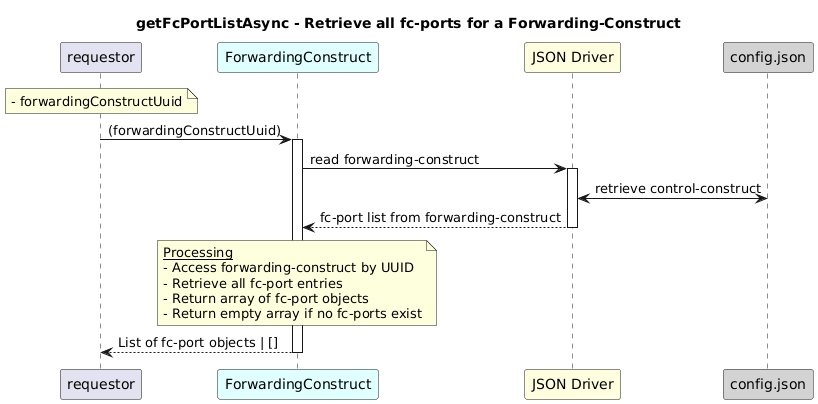

The diagram above was rendered by PlantUML. Its source (embedded in the PNG):
@startuml
skinparam responseMessageBelowArrow true

title
getFcPortListAsync - Retrieve all fc-ports for a Forwarding-Construct
end title

participant "requestor" as requestor
participant "ForwardingConstruct" as fcRes #LightCyan
participant "JSON Driver" as jd #LightYellow
participant "config.json" as cfg #LightGrey

note over requestor
  - forwardingConstructUuid
end note

requestor -> fcRes: (forwardingConstructUuid)
activate fcRes

fcRes -> jd: read forwarding-construct
activate jd

jd <-> cfg: retrieve control-construct
jd --> fcRes: fc-port list from forwarding-construct
deactivate jd

note over fcRes
  <u>Processing</u>
  - Access forwarding-construct by UUID
  - Retrieve all fc-port entries
  - Return array of fc-port objects
  - Return empty array if no fc-ports exist
end note

fcRes --> requestor: List of fc-port objects | []
deactivate fcRes
@enduml